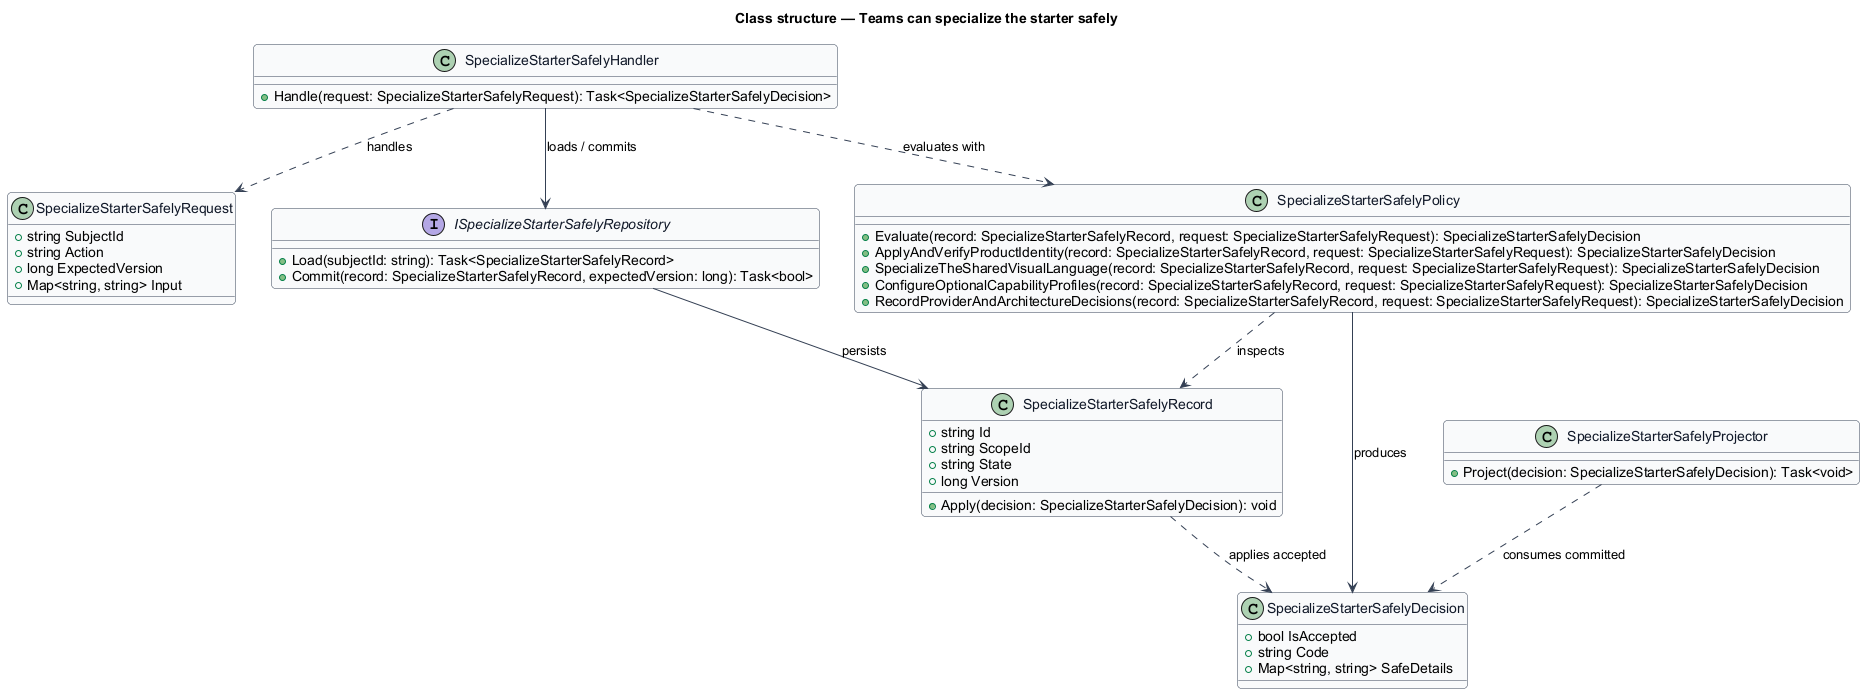

The diagram above was rendered by PlantUML. Its source (embedded in the PNG):
@startuml
skinparam backgroundColor #FFFFFF
skinparam shadowing false
skinparam roundcorner 8
skinparam defaultFontName Arial
skinparam ArrowColor #344054
skinparam class {
  BorderColor #344054
  FontColor #101828
  BackgroundColor #F9FAFB
}
title Class structure — Teams can specialize the starter safely

class SpecializeStarterSafelyRequest {
  +string SubjectId
  +string Action
  +long ExpectedVersion
  +Map<string, string> Input
}

class SpecializeStarterSafelyDecision {
  +bool IsAccepted
  +string Code
  +Map<string, string> SafeDetails
}

class SpecializeStarterSafelyRecord {
  +string Id
  +string ScopeId
  +string State
  +long Version
  +Apply(decision: SpecializeStarterSafelyDecision): void
}

interface ISpecializeStarterSafelyRepository {
  +Load(subjectId: string): Task<SpecializeStarterSafelyRecord>
  +Commit(record: SpecializeStarterSafelyRecord, expectedVersion: long): Task<bool>
}

class SpecializeStarterSafelyPolicy {
  +Evaluate(record: SpecializeStarterSafelyRecord, request: SpecializeStarterSafelyRequest): SpecializeStarterSafelyDecision
  +ApplyAndVerifyProductIdentity(record: SpecializeStarterSafelyRecord, request: SpecializeStarterSafelyRequest): SpecializeStarterSafelyDecision
  +SpecializeTheSharedVisualLanguage(record: SpecializeStarterSafelyRecord, request: SpecializeStarterSafelyRequest): SpecializeStarterSafelyDecision
  +ConfigureOptionalCapabilityProfiles(record: SpecializeStarterSafelyRecord, request: SpecializeStarterSafelyRequest): SpecializeStarterSafelyDecision
  +RecordProviderAndArchitectureDecisions(record: SpecializeStarterSafelyRecord, request: SpecializeStarterSafelyRequest): SpecializeStarterSafelyDecision
}

class SpecializeStarterSafelyHandler {
  +Handle(request: SpecializeStarterSafelyRequest): Task<SpecializeStarterSafelyDecision>
}

class SpecializeStarterSafelyProjector {
  +Project(decision: SpecializeStarterSafelyDecision): Task<void>
}

SpecializeStarterSafelyHandler ..> SpecializeStarterSafelyRequest : handles
SpecializeStarterSafelyHandler ..> SpecializeStarterSafelyPolicy : evaluates with
SpecializeStarterSafelyHandler --> ISpecializeStarterSafelyRepository : loads / commits
ISpecializeStarterSafelyRepository --> SpecializeStarterSafelyRecord : persists
SpecializeStarterSafelyPolicy ..> SpecializeStarterSafelyRecord : inspects
SpecializeStarterSafelyPolicy --> SpecializeStarterSafelyDecision : produces
SpecializeStarterSafelyRecord ..> SpecializeStarterSafelyDecision : applies accepted
SpecializeStarterSafelyProjector ..> SpecializeStarterSafelyDecision : consumes committed
@enduml